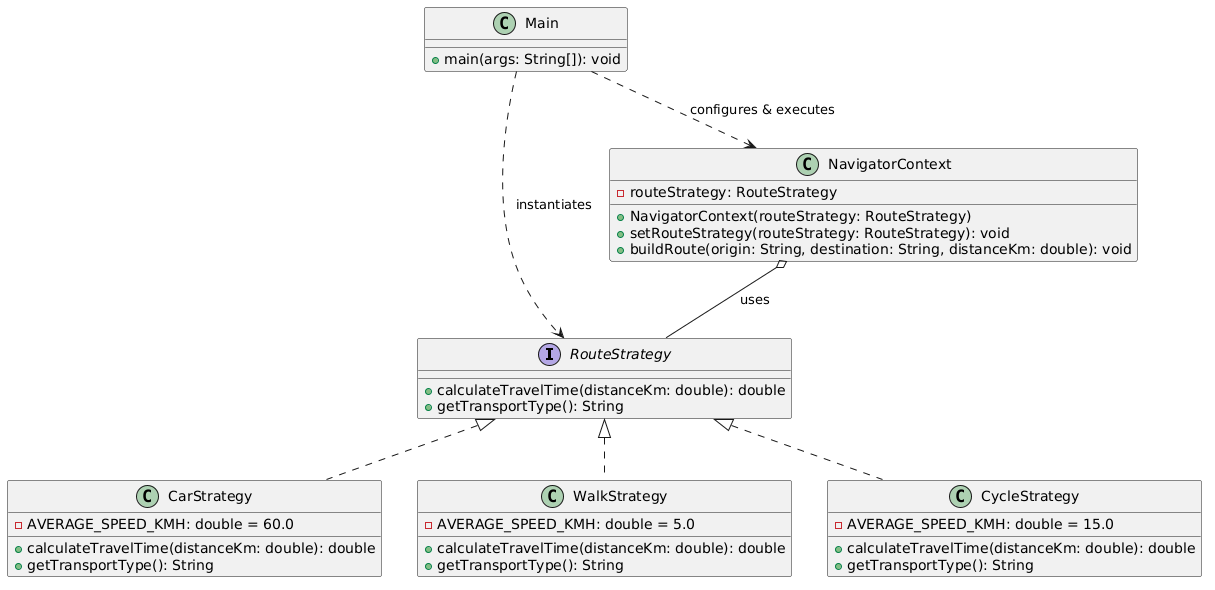

The diagram above was rendered by PlantUML. Its source (embedded in the PNG):
@startuml
interface RouteStrategy {
    + calculateTravelTime(distanceKm: double): double
    + getTransportType(): String
}

class CarStrategy implements RouteStrategy {
    - AVERAGE_SPEED_KMH: double = 60.0
    + calculateTravelTime(distanceKm: double): double
    + getTransportType(): String
}

class WalkStrategy implements RouteStrategy {
    - AVERAGE_SPEED_KMH: double = 5.0
    + calculateTravelTime(distanceKm: double): double
    + getTransportType(): String
}

class CycleStrategy implements RouteStrategy {
    - AVERAGE_SPEED_KMH: double = 15.0
    + calculateTravelTime(distanceKm: double): double
    + getTransportType(): String
}

class NavigatorContext {
    - routeStrategy: RouteStrategy
    + NavigatorContext(routeStrategy: RouteStrategy)
    + setRouteStrategy(routeStrategy: RouteStrategy): void
    + buildRoute(origin: String, destination: String, distanceKm: double): void
}

class Main {
    + main(args: String[]): void
}

NavigatorContext o-- RouteStrategy : uses
Main ..> NavigatorContext : configures & executes
Main ..> RouteStrategy : instantiates
@enduml